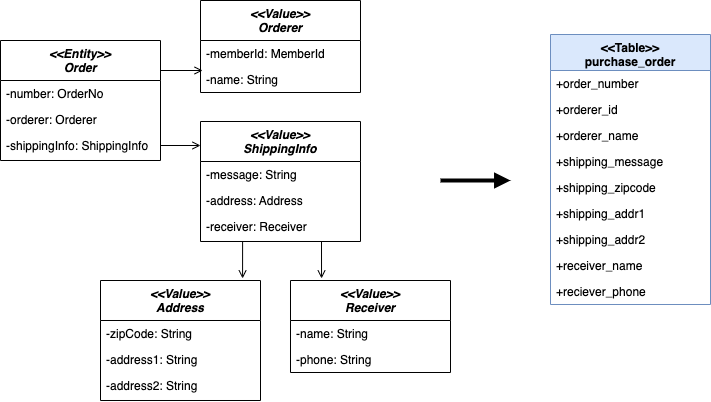

The diagram above was exported from draw.io. Its source (the exported page's mxGraphModel, read from the mxfile embedded in the PNG):
<mxGraphModel dx="1114" dy="894" grid="1" gridSize="10" guides="1" tooltips="1" connect="1" arrows="1" fold="1" page="1" pageScale="1" pageWidth="827" pageHeight="1169" math="0" shadow="0">
  <root>
    <mxCell id="WIyWlLk6GJQsqaUBKTNV-0" />
    <mxCell id="WIyWlLk6GJQsqaUBKTNV-1" parent="WIyWlLk6GJQsqaUBKTNV-0" />
    <mxCell id="brnnDgdsa4YXWkZtOql1-0" value="&lt;&lt;Entity&gt;&gt;&#10;Order" style="swimlane;fontStyle=3;align=center;verticalAlign=top;childLayout=stackLayout;horizontal=1;startSize=40;horizontalStack=0;resizeParent=1;resizeLast=0;collapsible=1;marginBottom=0;rounded=0;shadow=0;strokeWidth=1;" vertex="1" parent="WIyWlLk6GJQsqaUBKTNV-1">
      <mxGeometry x="30" y="90" width="160" height="120" as="geometry">
        <mxRectangle x="230" y="140" width="160" height="26" as="alternateBounds" />
      </mxGeometry>
    </mxCell>
    <mxCell id="brnnDgdsa4YXWkZtOql1-1" value="-number: OrderNo" style="text;align=left;verticalAlign=top;spacingLeft=4;spacingRight=4;overflow=hidden;rotatable=0;points=[[0,0.5],[1,0.5]];portConstraint=eastwest;" vertex="1" parent="brnnDgdsa4YXWkZtOql1-0">
      <mxGeometry y="40" width="160" height="26" as="geometry" />
    </mxCell>
    <mxCell id="brnnDgdsa4YXWkZtOql1-2" value="-orderer: Orderer" style="text;align=left;verticalAlign=top;spacingLeft=4;spacingRight=4;overflow=hidden;rotatable=0;points=[[0,0.5],[1,0.5]];portConstraint=eastwest;rounded=0;shadow=0;html=0;" vertex="1" parent="brnnDgdsa4YXWkZtOql1-0">
      <mxGeometry y="66" width="160" height="26" as="geometry" />
    </mxCell>
    <mxCell id="brnnDgdsa4YXWkZtOql1-3" value="-shippingInfo: ShippingInfo" style="text;align=left;verticalAlign=top;spacingLeft=4;spacingRight=4;overflow=hidden;rotatable=0;points=[[0,0.5],[1,0.5]];portConstraint=eastwest;rounded=0;shadow=0;html=0;" vertex="1" parent="brnnDgdsa4YXWkZtOql1-0">
      <mxGeometry y="92" width="160" height="26" as="geometry" />
    </mxCell>
    <mxCell id="brnnDgdsa4YXWkZtOql1-6" value="&lt;&lt;Value&gt;&gt;&#10;Orderer" style="swimlane;fontStyle=3;align=center;verticalAlign=top;childLayout=stackLayout;horizontal=1;startSize=40;horizontalStack=0;resizeParent=1;resizeLast=0;collapsible=1;marginBottom=0;rounded=0;shadow=0;strokeWidth=1;" vertex="1" parent="WIyWlLk6GJQsqaUBKTNV-1">
      <mxGeometry x="230" y="50" width="160" height="92" as="geometry">
        <mxRectangle x="230" y="140" width="160" height="26" as="alternateBounds" />
      </mxGeometry>
    </mxCell>
    <mxCell id="brnnDgdsa4YXWkZtOql1-7" value="-memberId: MemberId" style="text;align=left;verticalAlign=top;spacingLeft=4;spacingRight=4;overflow=hidden;rotatable=0;points=[[0,0.5],[1,0.5]];portConstraint=eastwest;" vertex="1" parent="brnnDgdsa4YXWkZtOql1-6">
      <mxGeometry y="40" width="160" height="26" as="geometry" />
    </mxCell>
    <mxCell id="brnnDgdsa4YXWkZtOql1-8" value="-name: String" style="text;align=left;verticalAlign=top;spacingLeft=4;spacingRight=4;overflow=hidden;rotatable=0;points=[[0,0.5],[1,0.5]];portConstraint=eastwest;rounded=0;shadow=0;html=0;" vertex="1" parent="brnnDgdsa4YXWkZtOql1-6">
      <mxGeometry y="66" width="160" height="26" as="geometry" />
    </mxCell>
    <mxCell id="brnnDgdsa4YXWkZtOql1-10" value="&lt;&lt;Value&gt;&gt;&#10;ShippingInfo" style="swimlane;fontStyle=3;align=center;verticalAlign=top;childLayout=stackLayout;horizontal=1;startSize=40;horizontalStack=0;resizeParent=1;resizeLast=0;collapsible=1;marginBottom=0;rounded=0;shadow=0;strokeWidth=1;" vertex="1" parent="WIyWlLk6GJQsqaUBKTNV-1">
      <mxGeometry x="230" y="171" width="160" height="120" as="geometry">
        <mxRectangle x="230" y="140" width="160" height="26" as="alternateBounds" />
      </mxGeometry>
    </mxCell>
    <mxCell id="brnnDgdsa4YXWkZtOql1-11" value="-message: String" style="text;align=left;verticalAlign=top;spacingLeft=4;spacingRight=4;overflow=hidden;rotatable=0;points=[[0,0.5],[1,0.5]];portConstraint=eastwest;" vertex="1" parent="brnnDgdsa4YXWkZtOql1-10">
      <mxGeometry y="40" width="160" height="26" as="geometry" />
    </mxCell>
    <mxCell id="brnnDgdsa4YXWkZtOql1-12" value="-address: Address" style="text;align=left;verticalAlign=top;spacingLeft=4;spacingRight=4;overflow=hidden;rotatable=0;points=[[0,0.5],[1,0.5]];portConstraint=eastwest;rounded=0;shadow=0;html=0;" vertex="1" parent="brnnDgdsa4YXWkZtOql1-10">
      <mxGeometry y="66" width="160" height="26" as="geometry" />
    </mxCell>
    <mxCell id="brnnDgdsa4YXWkZtOql1-13" value="-receiver: Receiver" style="text;align=left;verticalAlign=top;spacingLeft=4;spacingRight=4;overflow=hidden;rotatable=0;points=[[0,0.5],[1,0.5]];portConstraint=eastwest;rounded=0;shadow=0;html=0;" vertex="1" parent="brnnDgdsa4YXWkZtOql1-10">
      <mxGeometry y="92" width="160" height="26" as="geometry" />
    </mxCell>
    <mxCell id="brnnDgdsa4YXWkZtOql1-14" value="&lt;&lt;Value&gt;&gt;&#10;Address" style="swimlane;fontStyle=3;align=center;verticalAlign=top;childLayout=stackLayout;horizontal=1;startSize=40;horizontalStack=0;resizeParent=1;resizeLast=0;collapsible=1;marginBottom=0;rounded=0;shadow=0;strokeWidth=1;" vertex="1" parent="WIyWlLk6GJQsqaUBKTNV-1">
      <mxGeometry x="130" y="330" width="160" height="120" as="geometry">
        <mxRectangle x="230" y="140" width="160" height="26" as="alternateBounds" />
      </mxGeometry>
    </mxCell>
    <mxCell id="brnnDgdsa4YXWkZtOql1-15" value="-zipCode: String" style="text;align=left;verticalAlign=top;spacingLeft=4;spacingRight=4;overflow=hidden;rotatable=0;points=[[0,0.5],[1,0.5]];portConstraint=eastwest;" vertex="1" parent="brnnDgdsa4YXWkZtOql1-14">
      <mxGeometry y="40" width="160" height="26" as="geometry" />
    </mxCell>
    <mxCell id="brnnDgdsa4YXWkZtOql1-16" value="-address1: String" style="text;align=left;verticalAlign=top;spacingLeft=4;spacingRight=4;overflow=hidden;rotatable=0;points=[[0,0.5],[1,0.5]];portConstraint=eastwest;rounded=0;shadow=0;html=0;" vertex="1" parent="brnnDgdsa4YXWkZtOql1-14">
      <mxGeometry y="66" width="160" height="26" as="geometry" />
    </mxCell>
    <mxCell id="brnnDgdsa4YXWkZtOql1-17" value="-address2: String" style="text;align=left;verticalAlign=top;spacingLeft=4;spacingRight=4;overflow=hidden;rotatable=0;points=[[0,0.5],[1,0.5]];portConstraint=eastwest;rounded=0;shadow=0;html=0;" vertex="1" parent="brnnDgdsa4YXWkZtOql1-14">
      <mxGeometry y="92" width="160" height="26" as="geometry" />
    </mxCell>
    <mxCell id="brnnDgdsa4YXWkZtOql1-18" value="&lt;&lt;Value&gt;&gt;&#10;Receiver" style="swimlane;fontStyle=3;align=center;verticalAlign=top;childLayout=stackLayout;horizontal=1;startSize=40;horizontalStack=0;resizeParent=1;resizeLast=0;collapsible=1;marginBottom=0;rounded=0;shadow=0;strokeWidth=1;" vertex="1" parent="WIyWlLk6GJQsqaUBKTNV-1">
      <mxGeometry x="320" y="330" width="160" height="92" as="geometry">
        <mxRectangle x="230" y="140" width="160" height="26" as="alternateBounds" />
      </mxGeometry>
    </mxCell>
    <mxCell id="brnnDgdsa4YXWkZtOql1-19" value="-name: String" style="text;align=left;verticalAlign=top;spacingLeft=4;spacingRight=4;overflow=hidden;rotatable=0;points=[[0,0.5],[1,0.5]];portConstraint=eastwest;" vertex="1" parent="brnnDgdsa4YXWkZtOql1-18">
      <mxGeometry y="40" width="160" height="26" as="geometry" />
    </mxCell>
    <mxCell id="brnnDgdsa4YXWkZtOql1-20" value="-phone: String" style="text;align=left;verticalAlign=top;spacingLeft=4;spacingRight=4;overflow=hidden;rotatable=0;points=[[0,0.5],[1,0.5]];portConstraint=eastwest;rounded=0;shadow=0;html=0;" vertex="1" parent="brnnDgdsa4YXWkZtOql1-18">
      <mxGeometry y="66" width="160" height="26" as="geometry" />
    </mxCell>
    <mxCell id="brnnDgdsa4YXWkZtOql1-21" value="&lt;&lt;Table&gt;&gt;&#10;purchase_order" style="swimlane;fontStyle=1;align=center;verticalAlign=top;childLayout=stackLayout;horizontal=1;startSize=36;horizontalStack=0;resizeParent=1;resizeLast=0;collapsible=1;marginBottom=0;rounded=0;shadow=0;strokeWidth=1;fillColor=#dae8fc;strokeColor=#6c8ebf;" vertex="1" parent="WIyWlLk6GJQsqaUBKTNV-1">
      <mxGeometry x="580" y="84" width="160" height="270" as="geometry">
        <mxRectangle x="550" y="140" width="160" height="26" as="alternateBounds" />
      </mxGeometry>
    </mxCell>
    <mxCell id="brnnDgdsa4YXWkZtOql1-22" value="+order_number" style="text;align=left;verticalAlign=top;spacingLeft=4;spacingRight=4;overflow=hidden;rotatable=0;points=[[0,0.5],[1,0.5]];portConstraint=eastwest;" vertex="1" parent="brnnDgdsa4YXWkZtOql1-21">
      <mxGeometry y="36" width="160" height="26" as="geometry" />
    </mxCell>
    <mxCell id="brnnDgdsa4YXWkZtOql1-23" value="+orderer_id" style="text;align=left;verticalAlign=top;spacingLeft=4;spacingRight=4;overflow=hidden;rotatable=0;points=[[0,0.5],[1,0.5]];portConstraint=eastwest;rounded=0;shadow=0;html=0;" vertex="1" parent="brnnDgdsa4YXWkZtOql1-21">
      <mxGeometry y="62" width="160" height="26" as="geometry" />
    </mxCell>
    <mxCell id="brnnDgdsa4YXWkZtOql1-24" value="+orderer_name" style="text;align=left;verticalAlign=top;spacingLeft=4;spacingRight=4;overflow=hidden;rotatable=0;points=[[0,0.5],[1,0.5]];portConstraint=eastwest;rounded=0;shadow=0;html=0;" vertex="1" parent="brnnDgdsa4YXWkZtOql1-21">
      <mxGeometry y="88" width="160" height="26" as="geometry" />
    </mxCell>
    <mxCell id="brnnDgdsa4YXWkZtOql1-25" value="+shipping_message" style="text;align=left;verticalAlign=top;spacingLeft=4;spacingRight=4;overflow=hidden;rotatable=0;points=[[0,0.5],[1,0.5]];portConstraint=eastwest;rounded=0;shadow=0;html=0;" vertex="1" parent="brnnDgdsa4YXWkZtOql1-21">
      <mxGeometry y="114" width="160" height="26" as="geometry" />
    </mxCell>
    <mxCell id="brnnDgdsa4YXWkZtOql1-26" value="+shipping_zipcode" style="text;align=left;verticalAlign=top;spacingLeft=4;spacingRight=4;overflow=hidden;rotatable=0;points=[[0,0.5],[1,0.5]];portConstraint=eastwest;rounded=0;shadow=0;html=0;" vertex="1" parent="brnnDgdsa4YXWkZtOql1-21">
      <mxGeometry y="140" width="160" height="26" as="geometry" />
    </mxCell>
    <mxCell id="brnnDgdsa4YXWkZtOql1-28" value="+shipping_addr1" style="text;align=left;verticalAlign=top;spacingLeft=4;spacingRight=4;overflow=hidden;rotatable=0;points=[[0,0.5],[1,0.5]];portConstraint=eastwest;" vertex="1" parent="brnnDgdsa4YXWkZtOql1-21">
      <mxGeometry y="166" width="160" height="26" as="geometry" />
    </mxCell>
    <mxCell id="brnnDgdsa4YXWkZtOql1-29" value="+shipping_addr2" style="text;align=left;verticalAlign=top;spacingLeft=4;spacingRight=4;overflow=hidden;rotatable=0;points=[[0,0.5],[1,0.5]];portConstraint=eastwest;" vertex="1" parent="brnnDgdsa4YXWkZtOql1-21">
      <mxGeometry y="192" width="160" height="26" as="geometry" />
    </mxCell>
    <mxCell id="brnnDgdsa4YXWkZtOql1-30" value="+receiver_name" style="text;align=left;verticalAlign=top;spacingLeft=4;spacingRight=4;overflow=hidden;rotatable=0;points=[[0,0.5],[1,0.5]];portConstraint=eastwest;" vertex="1" parent="brnnDgdsa4YXWkZtOql1-21">
      <mxGeometry y="218" width="160" height="26" as="geometry" />
    </mxCell>
    <mxCell id="brnnDgdsa4YXWkZtOql1-31" value="+reciever_phone" style="text;align=left;verticalAlign=top;spacingLeft=4;spacingRight=4;overflow=hidden;rotatable=0;points=[[0,0.5],[1,0.5]];portConstraint=eastwest;" vertex="1" parent="brnnDgdsa4YXWkZtOql1-21">
      <mxGeometry y="244" width="160" height="26" as="geometry" />
    </mxCell>
    <mxCell id="brnnDgdsa4YXWkZtOql1-32" style="edgeStyle=orthogonalEdgeStyle;rounded=0;orthogonalLoop=1;jettySize=auto;html=1;exitX=1;exitY=0.25;exitDx=0;exitDy=0;entryX=0.013;entryY=0.154;entryDx=0;entryDy=0;entryPerimeter=0;endArrow=open;endFill=0;" edge="1" parent="WIyWlLk6GJQsqaUBKTNV-1" source="brnnDgdsa4YXWkZtOql1-0" target="brnnDgdsa4YXWkZtOql1-8">
      <mxGeometry relative="1" as="geometry" />
    </mxCell>
    <mxCell id="brnnDgdsa4YXWkZtOql1-33" style="edgeStyle=orthogonalEdgeStyle;rounded=0;orthogonalLoop=1;jettySize=auto;html=1;exitX=1;exitY=0.5;exitDx=0;exitDy=0;entryX=0;entryY=0.2;entryDx=0;entryDy=0;entryPerimeter=0;endArrow=open;endFill=0;" edge="1" parent="WIyWlLk6GJQsqaUBKTNV-1" source="brnnDgdsa4YXWkZtOql1-3" target="brnnDgdsa4YXWkZtOql1-10">
      <mxGeometry relative="1" as="geometry" />
    </mxCell>
    <mxCell id="brnnDgdsa4YXWkZtOql1-34" style="edgeStyle=orthogonalEdgeStyle;rounded=0;orthogonalLoop=1;jettySize=auto;html=1;exitX=0.25;exitY=1;exitDx=0;exitDy=0;entryX=0.888;entryY=-0.017;entryDx=0;entryDy=0;entryPerimeter=0;endArrow=open;endFill=0;" edge="1" parent="WIyWlLk6GJQsqaUBKTNV-1" source="brnnDgdsa4YXWkZtOql1-10" target="brnnDgdsa4YXWkZtOql1-14">
      <mxGeometry relative="1" as="geometry" />
    </mxCell>
    <mxCell id="brnnDgdsa4YXWkZtOql1-35" style="edgeStyle=orthogonalEdgeStyle;rounded=0;orthogonalLoop=1;jettySize=auto;html=1;exitX=0.75;exitY=1;exitDx=0;exitDy=0;entryX=0.194;entryY=-0.022;entryDx=0;entryDy=0;entryPerimeter=0;endArrow=open;endFill=0;" edge="1" parent="WIyWlLk6GJQsqaUBKTNV-1" source="brnnDgdsa4YXWkZtOql1-10" target="brnnDgdsa4YXWkZtOql1-18">
      <mxGeometry relative="1" as="geometry" />
    </mxCell>
    <mxCell id="brnnDgdsa4YXWkZtOql1-36" value="" style="endArrow=block;html=1;rounded=0;strokeWidth=4;endFill=1;" edge="1" parent="WIyWlLk6GJQsqaUBKTNV-1">
      <mxGeometry width="50" height="50" relative="1" as="geometry">
        <mxPoint x="470" y="230" as="sourcePoint" />
        <mxPoint x="540" y="230" as="targetPoint" />
      </mxGeometry>
    </mxCell>
  </root>
</mxGraphModel>